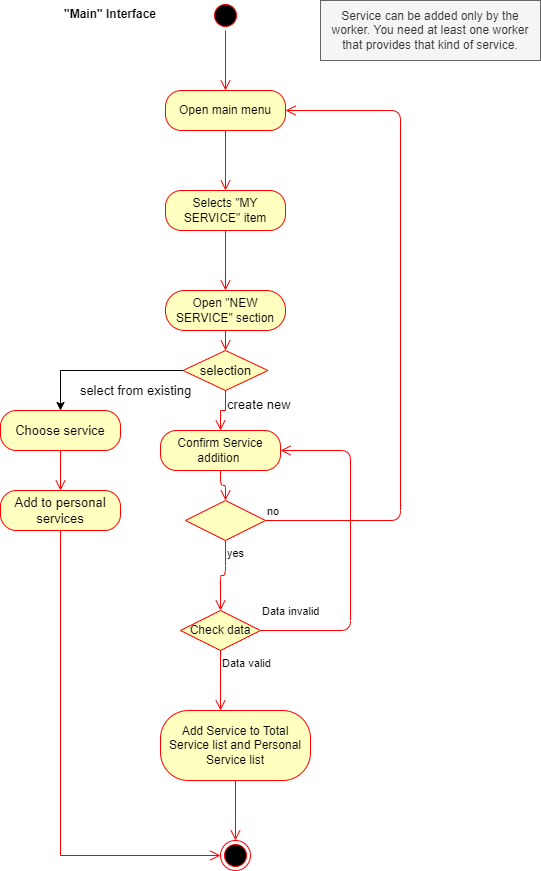

The diagram above was exported from draw.io. Its source (the exported page's mxGraphModel, read from the mxfile embedded in the PNG):
<mxGraphModel dx="868" dy="425" grid="1" gridSize="10" guides="1" tooltips="1" connect="1" arrows="1" fold="1" page="1" pageScale="1" pageWidth="850" pageHeight="1100" math="0" shadow="0">
  <root>
    <mxCell id="0" />
    <mxCell id="1" parent="0" />
    <mxCell id="Ux5riq-F50MwhZh_0E-u-1" value="" style="ellipse;html=1;shape=startState;fillColor=#000000;strokeColor=#ff0000;" parent="1" vertex="1">
      <mxGeometry x="350" y="20" width="30" height="30" as="geometry" />
    </mxCell>
    <mxCell id="Ux5riq-F50MwhZh_0E-u-2" value="" style="edgeStyle=orthogonalEdgeStyle;html=1;verticalAlign=bottom;endArrow=open;endSize=8;strokeColor=#ff0000;" parent="1" source="Ux5riq-F50MwhZh_0E-u-1" edge="1">
      <mxGeometry relative="1" as="geometry">
        <mxPoint x="365" y="110" as="targetPoint" />
      </mxGeometry>
    </mxCell>
    <mxCell id="Ux5riq-F50MwhZh_0E-u-3" value="Open main menu" style="rounded=1;whiteSpace=wrap;html=1;arcSize=40;fontColor=#000000;fillColor=#ffffc0;strokeColor=#ff0000;" parent="1" vertex="1">
      <mxGeometry x="305" y="110" width="120" height="40" as="geometry" />
    </mxCell>
    <mxCell id="Ux5riq-F50MwhZh_0E-u-4" value="" style="edgeStyle=orthogonalEdgeStyle;html=1;verticalAlign=bottom;endArrow=open;endSize=8;strokeColor=#ff0000;" parent="1" source="Ux5riq-F50MwhZh_0E-u-3" edge="1">
      <mxGeometry relative="1" as="geometry">
        <mxPoint x="365" y="210" as="targetPoint" />
      </mxGeometry>
    </mxCell>
    <mxCell id="Ux5riq-F50MwhZh_0E-u-5" value="&quot;Main&quot; Interface" style="text;align=center;fontStyle=1;verticalAlign=middle;spacingLeft=3;spacingRight=3;strokeColor=none;rotatable=0;points=[[0,0.5],[1,0.5]];portConstraint=eastwest;" parent="1" vertex="1">
      <mxGeometry x="210" y="20" width="80" height="26" as="geometry" />
    </mxCell>
    <mxCell id="Ux5riq-F50MwhZh_0E-u-6" value="Selects &quot;MY SERVICE&quot; item" style="rounded=1;whiteSpace=wrap;html=1;arcSize=40;fontColor=#000000;fillColor=#ffffc0;strokeColor=#ff0000;" parent="1" vertex="1">
      <mxGeometry x="305" y="210" width="120" height="40" as="geometry" />
    </mxCell>
    <mxCell id="Ux5riq-F50MwhZh_0E-u-7" value="" style="edgeStyle=orthogonalEdgeStyle;html=1;verticalAlign=bottom;endArrow=open;endSize=8;strokeColor=#ff0000;" parent="1" source="Ux5riq-F50MwhZh_0E-u-6" edge="1">
      <mxGeometry relative="1" as="geometry">
        <mxPoint x="365" y="310" as="targetPoint" />
      </mxGeometry>
    </mxCell>
    <mxCell id="Ux5riq-F50MwhZh_0E-u-8" value="Open &quot;NEW SERVICE&quot; section" style="rounded=1;whiteSpace=wrap;html=1;arcSize=48;fontColor=#000000;fillColor=#ffffc0;strokeColor=#ff0000;" parent="1" vertex="1">
      <mxGeometry x="305" y="310" width="120" height="40" as="geometry" />
    </mxCell>
    <mxCell id="Ux5riq-F50MwhZh_0E-u-9" value="" style="edgeStyle=orthogonalEdgeStyle;html=1;verticalAlign=bottom;endArrow=open;endSize=8;strokeColor=#ff0000;" parent="1" source="Ux5riq-F50MwhZh_0E-u-8" edge="1" target="hBeUNpgGDiFoRSkbXh0C-3">
      <mxGeometry relative="1" as="geometry">
        <mxPoint x="365" y="380" as="targetPoint" />
      </mxGeometry>
    </mxCell>
    <mxCell id="Ux5riq-F50MwhZh_0E-u-10" value="Confirm Service addition&amp;nbsp;" style="rounded=1;whiteSpace=wrap;html=1;arcSize=40;fontColor=#000000;fillColor=#ffffc0;strokeColor=#ff0000;" parent="1" vertex="1">
      <mxGeometry x="300" y="450" width="120" height="40" as="geometry" />
    </mxCell>
    <mxCell id="Ux5riq-F50MwhZh_0E-u-11" value="" style="edgeStyle=orthogonalEdgeStyle;html=1;verticalAlign=bottom;endArrow=open;endSize=8;strokeColor=#ff0000;entryX=0.5;entryY=0;entryDx=0;entryDy=0;" parent="1" source="Ux5riq-F50MwhZh_0E-u-10" target="Ux5riq-F50MwhZh_0E-u-12" edge="1">
      <mxGeometry relative="1" as="geometry">
        <mxPoint x="365" y="510" as="targetPoint" />
      </mxGeometry>
    </mxCell>
    <mxCell id="Ux5riq-F50MwhZh_0E-u-12" value="" style="rhombus;whiteSpace=wrap;html=1;fillColor=#ffffc0;strokeColor=#ff0000;" parent="1" vertex="1">
      <mxGeometry x="325" y="520" width="80" height="40" as="geometry" />
    </mxCell>
    <mxCell id="Ux5riq-F50MwhZh_0E-u-13" value="no" style="edgeStyle=orthogonalEdgeStyle;html=1;align=left;verticalAlign=bottom;endArrow=open;endSize=8;strokeColor=#ff0000;entryX=1;entryY=0.5;entryDx=0;entryDy=0;" parent="1" source="Ux5riq-F50MwhZh_0E-u-12" target="Ux5riq-F50MwhZh_0E-u-3" edge="1">
      <mxGeometry x="-1" relative="1" as="geometry">
        <mxPoint x="530" y="130" as="targetPoint" />
        <Array as="points">
          <mxPoint x="540" y="540" />
          <mxPoint x="540" y="130" />
        </Array>
      </mxGeometry>
    </mxCell>
    <mxCell id="Ux5riq-F50MwhZh_0E-u-14" value="yes" style="edgeStyle=orthogonalEdgeStyle;html=1;align=left;verticalAlign=top;endArrow=open;endSize=8;strokeColor=#ff0000;entryX=0.5;entryY=0;entryDx=0;entryDy=0;" parent="1" source="Ux5riq-F50MwhZh_0E-u-12" target="Ux5riq-F50MwhZh_0E-u-15" edge="1">
      <mxGeometry x="-1" relative="1" as="geometry">
        <mxPoint x="370" y="620" as="targetPoint" />
      </mxGeometry>
    </mxCell>
    <mxCell id="Ux5riq-F50MwhZh_0E-u-15" value="Check data" style="rhombus;whiteSpace=wrap;html=1;fillColor=#ffffc0;strokeColor=#ff0000;" parent="1" vertex="1">
      <mxGeometry x="320" y="630" width="80" height="40" as="geometry" />
    </mxCell>
    <mxCell id="Ux5riq-F50MwhZh_0E-u-16" value="Data invalid" style="edgeStyle=orthogonalEdgeStyle;html=1;align=left;verticalAlign=bottom;endArrow=open;endSize=8;strokeColor=#ff0000;exitX=1;exitY=0.5;exitDx=0;exitDy=0;entryX=1;entryY=0.5;entryDx=0;entryDy=0;" parent="1" source="Ux5riq-F50MwhZh_0E-u-15" target="Ux5riq-F50MwhZh_0E-u-10" edge="1">
      <mxGeometry x="-1" y="10" relative="1" as="geometry">
        <mxPoint x="480" y="420" as="targetPoint" />
        <mxPoint x="430" y="650" as="sourcePoint" />
        <Array as="points">
          <mxPoint x="490" y="650" />
          <mxPoint x="490" y="470" />
        </Array>
        <mxPoint as="offset" />
      </mxGeometry>
    </mxCell>
    <mxCell id="Ux5riq-F50MwhZh_0E-u-17" value="Data valid" style="edgeStyle=orthogonalEdgeStyle;html=1;align=left;verticalAlign=top;endArrow=open;endSize=8;strokeColor=#ff0000;" parent="1" edge="1">
      <mxGeometry x="-1" relative="1" as="geometry">
        <mxPoint x="360" y="730" as="targetPoint" />
        <mxPoint x="360" y="670" as="sourcePoint" />
      </mxGeometry>
    </mxCell>
    <mxCell id="Ux5riq-F50MwhZh_0E-u-18" value="Add Service to Total Service list and Personal Service list" style="rounded=1;whiteSpace=wrap;html=1;arcSize=40;fontColor=#000000;fillColor=#ffffc0;strokeColor=#ff0000;" parent="1" vertex="1">
      <mxGeometry x="300" y="730" width="150" height="70" as="geometry" />
    </mxCell>
    <mxCell id="Ux5riq-F50MwhZh_0E-u-19" value="" style="edgeStyle=orthogonalEdgeStyle;html=1;verticalAlign=bottom;endArrow=open;endSize=8;strokeColor=#ff0000;entryX=0.5;entryY=0;entryDx=0;entryDy=0;" parent="1" source="Ux5riq-F50MwhZh_0E-u-18" edge="1" target="Ux5riq-F50MwhZh_0E-u-20">
      <mxGeometry relative="1" as="geometry">
        <mxPoint x="360" y="830" as="targetPoint" />
      </mxGeometry>
    </mxCell>
    <mxCell id="Ux5riq-F50MwhZh_0E-u-20" value="" style="ellipse;html=1;shape=endState;fillColor=#000000;strokeColor=#ff0000;" parent="1" vertex="1">
      <mxGeometry x="360" y="860" width="30" height="30" as="geometry" />
    </mxCell>
    <mxCell id="AjqIiM453AYz8QXRLvfq-1" value="Service can be added only by the worker. You need at least one worker that provides that kind of service." style="text;html=1;strokeColor=#666666;fillColor=#f5f5f5;align=center;verticalAlign=middle;whiteSpace=wrap;rounded=0;fontColor=#333333;" parent="1" vertex="1">
      <mxGeometry x="460" y="20" width="220" height="60" as="geometry" />
    </mxCell>
    <mxCell id="hBeUNpgGDiFoRSkbXh0C-7" style="edgeStyle=orthogonalEdgeStyle;rounded=0;orthogonalLoop=1;jettySize=auto;html=1;fontSize=13;" edge="1" parent="1" source="hBeUNpgGDiFoRSkbXh0C-3" target="hBeUNpgGDiFoRSkbXh0C-9">
      <mxGeometry relative="1" as="geometry">
        <mxPoint x="200" y="450" as="targetPoint" />
      </mxGeometry>
    </mxCell>
    <mxCell id="hBeUNpgGDiFoRSkbXh0C-3" value="selection" style="rhombus;whiteSpace=wrap;html=1;fillColor=#ffffc0;strokeColor=#ff0000;fontSize=13;" vertex="1" parent="1">
      <mxGeometry x="322.5" y="370" width="85" height="40" as="geometry" />
    </mxCell>
    <mxCell id="hBeUNpgGDiFoRSkbXh0C-5" value="create new" style="edgeStyle=orthogonalEdgeStyle;html=1;align=left;verticalAlign=top;endArrow=open;endSize=8;strokeColor=#ff0000;rounded=0;fontSize=13;entryX=0.5;entryY=0;entryDx=0;entryDy=0;" edge="1" source="hBeUNpgGDiFoRSkbXh0C-3" parent="1" target="Ux5riq-F50MwhZh_0E-u-10">
      <mxGeometry x="-1" relative="1" as="geometry">
        <mxPoint x="365" y="460" as="targetPoint" />
      </mxGeometry>
    </mxCell>
    <mxCell id="hBeUNpgGDiFoRSkbXh0C-8" value="select from existing" style="text;html=1;align=center;verticalAlign=middle;resizable=0;points=[];autosize=1;strokeColor=none;fillColor=none;fontSize=13;" vertex="1" parent="1">
      <mxGeometry x="210" y="400" width="130" height="20" as="geometry" />
    </mxCell>
    <mxCell id="hBeUNpgGDiFoRSkbXh0C-9" value="Choose service" style="rounded=1;whiteSpace=wrap;html=1;arcSize=40;fontColor=#000000;fillColor=#ffffc0;strokeColor=#ff0000;fontSize=13;" vertex="1" parent="1">
      <mxGeometry x="140" y="430" width="120" height="40" as="geometry" />
    </mxCell>
    <mxCell id="hBeUNpgGDiFoRSkbXh0C-10" value="" style="edgeStyle=orthogonalEdgeStyle;html=1;verticalAlign=bottom;endArrow=open;endSize=8;strokeColor=#ff0000;rounded=0;fontSize=13;" edge="1" source="hBeUNpgGDiFoRSkbXh0C-9" parent="1" target="hBeUNpgGDiFoRSkbXh0C-11">
      <mxGeometry relative="1" as="geometry">
        <mxPoint x="200" y="530" as="targetPoint" />
      </mxGeometry>
    </mxCell>
    <mxCell id="hBeUNpgGDiFoRSkbXh0C-11" value="Add to personal services" style="rounded=1;whiteSpace=wrap;html=1;arcSize=40;fontColor=#000000;fillColor=#ffffc0;strokeColor=#ff0000;fontSize=13;" vertex="1" parent="1">
      <mxGeometry x="140" y="510" width="120" height="40" as="geometry" />
    </mxCell>
    <mxCell id="hBeUNpgGDiFoRSkbXh0C-12" value="" style="edgeStyle=orthogonalEdgeStyle;html=1;verticalAlign=bottom;endArrow=open;endSize=8;strokeColor=#ff0000;rounded=0;fontSize=13;entryX=0;entryY=0.5;entryDx=0;entryDy=0;" edge="1" source="hBeUNpgGDiFoRSkbXh0C-11" parent="1" target="Ux5riq-F50MwhZh_0E-u-20">
      <mxGeometry relative="1" as="geometry">
        <mxPoint x="200" y="610" as="targetPoint" />
        <Array as="points">
          <mxPoint x="200" y="875" />
        </Array>
      </mxGeometry>
    </mxCell>
  </root>
</mxGraphModel>